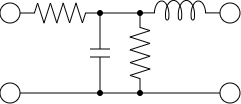

The diagram above was exported from draw.io. Its source (the exported page's mxGraphModel, read from the mxfile embedded in the PNG):
<mxGraphModel dx="414" dy="296" grid="1" gridSize="10" guides="1" tooltips="1" connect="1" arrows="1" fold="1" page="1" pageScale="1" pageWidth="827" pageHeight="1169" math="0" shadow="0">
  <root>
    <mxCell id="0" />
    <mxCell id="1" parent="0" />
    <mxCell id="cAeL_8-Id1Ng9By8Av5A-1" value="" style="pointerEvents=1;verticalLabelPosition=bottom;shadow=0;dashed=0;align=center;html=1;verticalAlign=top;shape=mxgraph.electrical.resistors.resistor_2;" vertex="1" parent="1">
      <mxGeometry x="280" y="150" width="80" height="20" as="geometry" />
    </mxCell>
    <mxCell id="cAeL_8-Id1Ng9By8Av5A-2" value="" style="pointerEvents=1;verticalLabelPosition=bottom;shadow=0;dashed=0;align=center;html=1;verticalAlign=top;shape=mxgraph.electrical.capacitors.capacitor_1;rotation=90;" vertex="1" parent="1">
      <mxGeometry x="320" y="190" width="80" height="20" as="geometry" />
    </mxCell>
    <mxCell id="cAeL_8-Id1Ng9By8Av5A-3" value="" style="pointerEvents=1;verticalLabelPosition=bottom;shadow=0;dashed=0;align=center;html=1;verticalAlign=top;shape=mxgraph.electrical.inductors.inductor_5;" vertex="1" parent="1">
      <mxGeometry x="400" y="147" width="80" height="20" as="geometry" />
    </mxCell>
    <mxCell id="cAeL_8-Id1Ng9By8Av5A-4" value="" style="pointerEvents=1;verticalLabelPosition=bottom;shadow=0;dashed=0;align=center;html=1;verticalAlign=top;shape=mxgraph.electrical.resistors.resistor_2;rotation=90;" vertex="1" parent="1">
      <mxGeometry x="360" y="190" width="80" height="20" as="geometry" />
    </mxCell>
    <mxCell id="cAeL_8-Id1Ng9By8Av5A-5" value="" style="endArrow=none;html=1;rounded=0;entryX=0;entryY=0.5;entryDx=0;entryDy=0;entryPerimeter=0;exitX=0;exitY=0.5;exitDx=0;exitDy=0;exitPerimeter=0;" edge="1" parent="1" source="cAeL_8-Id1Ng9By8Av5A-2" target="cAeL_8-Id1Ng9By8Av5A-4">
      <mxGeometry width="50" height="50" relative="1" as="geometry">
        <mxPoint x="380" y="270" as="sourcePoint" />
        <mxPoint x="430" y="220" as="targetPoint" />
      </mxGeometry>
    </mxCell>
    <mxCell id="cAeL_8-Id1Ng9By8Av5A-6" value="" style="endArrow=none;html=1;rounded=0;" edge="1" parent="1" source="cAeL_8-Id1Ng9By8Av5A-8">
      <mxGeometry width="50" height="50" relative="1" as="geometry">
        <mxPoint x="280" y="240" as="sourcePoint" />
        <mxPoint x="480" y="240" as="targetPoint" />
      </mxGeometry>
    </mxCell>
    <mxCell id="cAeL_8-Id1Ng9By8Av5A-7" value="" style="shape=waypoint;sketch=0;fillStyle=solid;size=6;pointerEvents=1;points=[];fillColor=none;resizable=0;rotatable=0;perimeter=centerPerimeter;snapToPoint=1;" vertex="1" parent="1">
      <mxGeometry x="390" y="230" width="20" height="20" as="geometry" />
    </mxCell>
    <mxCell id="cAeL_8-Id1Ng9By8Av5A-9" value="" style="endArrow=none;html=1;rounded=0;" edge="1" parent="1" target="cAeL_8-Id1Ng9By8Av5A-8">
      <mxGeometry width="50" height="50" relative="1" as="geometry">
        <mxPoint x="280" y="240" as="sourcePoint" />
        <mxPoint x="480" y="240" as="targetPoint" />
      </mxGeometry>
    </mxCell>
    <mxCell id="cAeL_8-Id1Ng9By8Av5A-8" value="" style="shape=waypoint;sketch=0;fillStyle=solid;size=6;pointerEvents=1;points=[];fillColor=none;resizable=0;rotatable=0;perimeter=centerPerimeter;snapToPoint=1;" vertex="1" parent="1">
      <mxGeometry x="350" y="230" width="20" height="20" as="geometry" />
    </mxCell>
    <mxCell id="cAeL_8-Id1Ng9By8Av5A-10" value="" style="shape=waypoint;sketch=0;fillStyle=solid;size=6;pointerEvents=1;points=[];fillColor=none;resizable=0;rotatable=0;perimeter=centerPerimeter;snapToPoint=1;" vertex="1" parent="1">
      <mxGeometry x="350" y="150" width="20" height="20" as="geometry" />
    </mxCell>
    <mxCell id="cAeL_8-Id1Ng9By8Av5A-11" value="" style="shape=waypoint;sketch=0;fillStyle=solid;size=6;pointerEvents=1;points=[];fillColor=none;resizable=0;rotatable=0;perimeter=centerPerimeter;snapToPoint=1;" vertex="1" parent="1">
      <mxGeometry x="390" y="150" width="20" height="20" as="geometry" />
    </mxCell>
    <mxCell id="cAeL_8-Id1Ng9By8Av5A-12" value="" style="ellipse;whiteSpace=wrap;html=1;aspect=fixed;direction=south;" vertex="1" parent="1">
      <mxGeometry x="260" y="150" width="20" height="20" as="geometry" />
    </mxCell>
    <mxCell id="cAeL_8-Id1Ng9By8Av5A-13" value="" style="ellipse;whiteSpace=wrap;html=1;aspect=fixed;direction=south;" vertex="1" parent="1">
      <mxGeometry x="260" y="230" width="20" height="20" as="geometry" />
    </mxCell>
    <mxCell id="cAeL_8-Id1Ng9By8Av5A-14" value="" style="ellipse;whiteSpace=wrap;html=1;aspect=fixed;direction=south;" vertex="1" parent="1">
      <mxGeometry x="480" y="150" width="20" height="20" as="geometry" />
    </mxCell>
    <mxCell id="cAeL_8-Id1Ng9By8Av5A-15" value="" style="ellipse;whiteSpace=wrap;html=1;aspect=fixed;direction=south;" vertex="1" parent="1">
      <mxGeometry x="480" y="230" width="20" height="20" as="geometry" />
    </mxCell>
  </root>
</mxGraphModel>